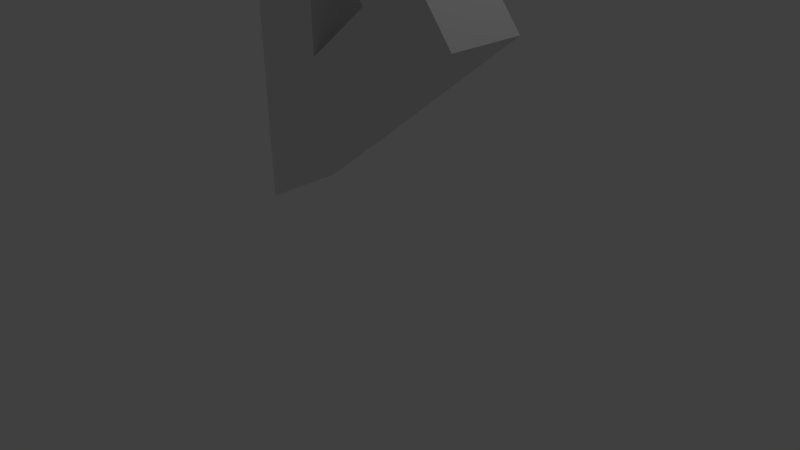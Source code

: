 # Source: D.blend  (saved by Blender 2.77.0; exported with 4.5.12 LTS)
import bpy
from mathutils import Matrix  # noqa: F401  (used for matrix-valued properties, if any)

bpy.ops.wm.read_factory_settings(use_empty=True)
scene = bpy.context.scene
scene.name = 'Scene'

# ---- collections
col_collection_1 = bpy.data.collections.new('Collection 1'); scene.collection.children.link(col_collection_1)

# ---- world
world_world = bpy.data.worlds.new('World'); scene.world = world_world
world_world.color = (0.05088, 0.05088, 0.05088)
world_world.use_sun_shadow = False
world_world.sun_shadow_jitter_overblur = 0.0
world_world.cycles.sampling_method = 'MANUAL'

# ---- cameras
cam_camera = bpy.data.cameras.new('Camera')
cam_camera.clip_end = 100.0
cam_camera.lens = 35.0
cam_camera.sensor_width = 32.0
cam_camera.sensor_height = 18.0
cam_camera.ortho_scale = 7.314
cam_camera.dof.focus_distance = 0.0
cam_camera.dof.aperture_fstop = 128.0

# ---- lights
light_lamp = bpy.data.lights.new('Lamp', 'POINT')
light_lamp.transmission_factor = 0.0
light_lamp.cutoff_distance = 30.0
light_lamp.energy = 100.0
light_lamp.shadow_buffer_clip_start = 1.001
light_lamp.shadow_soft_size = 0.1
light_lamp.shadow_maximum_resolution = 0.006
light_lamp.use_absolute_resolution = True

# ---- meshes
me_cube_009 = bpy.data.meshes.new('Cube.009')
me_cube_009.from_pydata([(-1.0, -1.0, -3.203), (-1.0, -1.0, 1.0), (-1.0, 1.0, -3.203), (-1.0, 1.0, 1.0), (1.0, -1.0, -3.203), (1.0, -1.0, 1.0), (1.0, 1.0, -3.203), (1.0, 1.0, 1.0), (-1.0, 1.0, -4.627), (-1.0, -1.0, -4.627), (1.0, 1.0, -4.627), (1.0, -1.0, -4.627), (4.696, -1.0, -3.203), (4.696, 1.0, -3.203), (4.696, -1.0, -4.627), (4.696, 1.0, -4.627), (-1.0, 1.0, -4.936), (-1.0, -1.0, -4.936), (1.0, 1.0, -4.936), (1.0, -1.0, -4.936), (4.696, -1.0, -4.936), (4.696, 1.0, -4.936)], [], [(1, 3, 2, 0), (3, 7, 6, 2), (7, 5, 4, 6), (5, 1, 0, 4), (4, 0, 9, 11), (5, 7, 3, 1), (14, 11, 19, 20), (6, 4, 12, 13), (0, 2, 8, 9), (2, 6, 10, 8), (13, 12, 14, 15), (10, 6, 13, 15), (8, 10, 18, 16), (4, 11, 14, 12), (17, 16, 18, 19), (19, 18, 21, 20), (9, 8, 16, 17), (15, 14, 20, 21), (10, 15, 21, 18), (11, 9, 17, 19)])
me_cube_009.use_remesh_preserve_volume = False
me_cube_009.use_remesh_preserve_attributes = False
me_cube_009.use_mirror_vertex_groups = False
me_cube_009.update()
me_cube_005 = bpy.data.meshes.new('Cube.005')
me_cube_005.from_pydata([(-1.0, -1.0, -8.287), (-1.0, -1.0, 1.0), (-1.0, 1.0, -8.287), (-1.0, 1.0, 1.0), (1.0, -1.0, -6.704), (1.0, -1.0, 1.0), (1.0, 1.0, -6.704), (1.0, 1.0, 1.0)], [], [(1, 3, 2, 0), (3, 7, 6, 2), (7, 5, 4, 6), (5, 1, 0, 4), (0, 2, 6, 4), (5, 7, 3, 1)])
me_cube_005.use_remesh_preserve_volume = False
me_cube_005.use_remesh_preserve_attributes = False
me_cube_005.use_mirror_vertex_groups = False
me_cube_005.update()

# ---- objects
ob_cube_006 = bpy.data.objects.new('Cube.006', me_cube_009)
ob_cube_004 = bpy.data.objects.new('Cube.004', me_cube_005)
ob_lamp = bpy.data.objects.new('Lamp', light_lamp)
ob_camera = bpy.data.objects.new('Camera', cam_camera)

# ---- transforms, parenting, visibility, modifiers, constraints
ob_cube_006.location = (0.06601, 0.0, -1.177)
ob_cube_006.rotation_euler = (0.002997, -2.241, -0.0151)
ob_cube_006.scale = (0.5, 0.5, 0.5)
ob_cube_006.lineart.crease_threshold = 0.0
ob_cube_004.location = (-0.3976, 0.0, 1.572)
ob_cube_004.scale = (0.5, 0.5, 0.5)
ob_cube_004.lineart.crease_threshold = 0.0
ob_lamp.location = (4.076, 1.005, 5.904)
ob_lamp.rotation_euler = (0.6503, 0.05522, 1.866)
ob_lamp.lock_rotations_4d = False
ob_lamp.empty_display_type = 'ARROWS'
ob_lamp.color = (0.0, 0.0, 0.0, 0.0)
ob_lamp.lineart.crease_threshold = 0.0
ob_camera.location = (7.963, -6.508, 2.233)
ob_camera.rotation_euler = (1.109, 0.01082, 0.8149)
ob_camera.lock_rotations_4d = False
ob_camera.empty_display_type = 'ARROWS'
ob_camera.color = (0.0, 0.0, 0.0, 0.0)
ob_camera.display_type = 'WIRE'
ob_camera.lineart.crease_threshold = 0.0

# ---- collection membership
col_collection_1.objects.link(ob_cube_006)
col_collection_1.objects.link(ob_cube_004)
col_collection_1.objects.link(ob_lamp)
col_collection_1.objects.link(ob_camera)

# ---- scene / render settings (as saved in the file)
scene.camera = ob_camera
scene.frame_start = 1; scene.frame_end = 250; scene.frame_set(1)
scene.render.engine = 'BLENDER_EEVEE_NEXT'
scene.render.resolution_percentage = 50
scene.render.dither_intensity = 0.0
scene.cycles.use_denoising = False
scene.cycles.samples = 128
scene.cycles.sampling_pattern = 'TABULATED_SOBOL'
scene.cycles.light_sampling_threshold = 0.0
scene.cycles.use_adaptive_sampling = False
scene.cycles.use_light_tree = False
scene.cycles.blur_glossy = 0.0
scene.cycles.sample_clamp_indirect = 0.0
scene.view_settings.view_transform = 'Standard'
bpy.context.view_layer.update()
